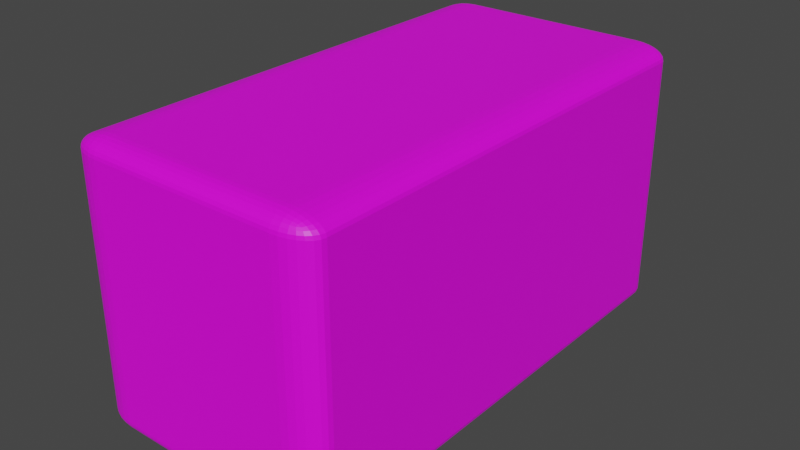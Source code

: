# Source: NumpadButton0.blend  (saved by Blender 3.1.7; exported with 4.5.12 LTS)
import bpy
from mathutils import Matrix  # noqa: F401  (used for matrix-valued properties, if any)

bpy.ops.wm.read_factory_settings(use_empty=True)
scene = bpy.context.scene
scene.name = 'Scene'

# ---- collections
col_collection = bpy.data.collections.new('Collection'); scene.collection.children.link(col_collection)

# ---- images (referenced by path relative to the original .blend; pixels are not part of the script)
import os
ASSET_DIR = os.environ.get("B2B_ASSET_DIR", "")  # directory of the original .blend (textures are referenced by path, not embedded)
HERE = os.path.dirname(os.path.abspath(__file__))  # packed textures are extracted next to this script under _unpacked/

def load_image(name, relpath, width, height, colorspace="sRGB"):
    """Load a texture the original file referenced (path relative to the .blend, or extracted next to this script)."""
    p = next((c for c in (os.path.join(HERE, relpath), os.path.join(ASSET_DIR, relpath)) if relpath and os.path.exists(c)), "")
    if p:
        img = bpy.data.images.load(p, check_existing=True)
        img.name = name
    else:  # same state as the original file: an image datablock whose file is absent (Cycles renders it pink)
        img = bpy.data.images.new(name, width, height)
        img.source = "FILE"
        img.filepath = "//" + (relpath or name)
    img.colorspace_settings.name = colorspace
    return img
img_numpad0_png = load_image('numpad0.png', 'textures/numpad0.png', 1024, 1024, 'sRGB')

# ---- materials (node trees are filled in below, after node groups)
mat_material_011 = bpy.data.materials.new('Material.011')
mat_material_011.use_transparent_shadow = False

# ---- material node trees
mat_material_011.use_nodes = True; mat_material_011.node_tree.nodes.clear()
_N = mat_material_011.node_tree.nodes; _L = mat_material_011.node_tree.links
n0 = _N.new('ShaderNodeBsdfPrincipled'); n0.name = 'Principled BSDF'; n0.location = (10, 300)
n0.distribution = 'GGX'
n0.subsurface_method = 'RANDOM_WALK_SKIN'
n0.inputs[3].default_value = 1.45
n0.inputs[27].default_value = (0.0, 0.0, 0.0, 1.0)
n0.inputs[28].default_value = 1.0
n1 = _N.new('ShaderNodeOutputMaterial'); n1.name = 'Material Output'; n1.location = (300, 300)
n2 = _N.new('ShaderNodeTexImage'); n2.name = 'Image Texture'; n2.location = (-280, 275)
n2.image = img_numpad0_png
_L.new(n0.outputs[0], n1.inputs[0])
_L.new(n2.outputs[0], n0.inputs[0])
n1.is_active_output = True

# ---- world
world_world = bpy.data.worlds.new('World'); scene.world = world_world
world_world.use_nodes = True; world_world.node_tree.nodes.clear()
_N = world_world.node_tree.nodes; _L = world_world.node_tree.links
n0 = _N.new('ShaderNodeOutputWorld'); n0.name = 'World Output'; n0.location = (300, 300)
n1 = _N.new('ShaderNodeBackground'); n1.name = 'Background'; n1.location = (10, 300)
n1.inputs[0].default_value = (0.05088, 0.05088, 0.05088, 1.0)
_L.new(n1.outputs[0], n0.inputs[0])
n0.is_active_output = True
world_world.color = (0.05088, 0.05088, 0.05088)
world_world.use_sun_shadow = False
world_world.sun_shadow_jitter_overblur = 0.0

# ---- meshes
me_cube_009 = bpy.data.meshes.new('Cube.009')
me_cube_009.from_pydata([(-0.1893, -0.6162, -0.4816), (-0.1893, -0.6162, 0.4816), (-0.1893, 0.6162, -0.4816), (-0.1893, 0.6162, 0.4816), (0.1893, -0.6162, -0.4816), (0.1893, -0.6162, 0.4816), (0.1893, 0.6162, -0.4816), (0.1893, 0.6162, 0.4816)], [], [(0, 1, 3, 2), (2, 3, 7, 6), (6, 7, 5, 4), (4, 5, 1, 0), (2, 6, 4, 0), (7, 3, 1, 5)])
_uv = me_cube_009.uv_layers.new(name='UVMap')
_uv.uv.foreach_set('vector', [0.7294, 0.01837, 0.9794, 0.01837, 0.9794, 0.2684, 0.7294, 0.2684, 0.753, 0.229, 1.003, 0.229, 1.003, 0.479, 0.753, 0.479, 0.9103, 0.03429, 0.9161, 0.9682, 0.0306, 0.9795, 0.02487, 0.04555, 0.7333, 0.4875, 0.9833, 0.4875, 0.9833, 0.7375, 0.7333, 0.7375, 0.01082, 0.3793, 0.2608, 0.3793, 0.2608, 0.6293, 0.01082, 0.6293, 0.7451, 0.7389, 0.9951, 0.7389, 0.9951, 0.9889, 0.7451, 0.9889])
me_cube_009.materials.append(mat_material_011)
me_cube_009.materials.append(None)
me_cube_009.use_remesh_fix_poles = True
me_cube_009.use_remesh_preserve_attributes = False
me_cube_009.update()

# ---- objects
ob_cube_000 = bpy.data.objects.new('Cube.000', me_cube_009)

# ---- transforms, parenting, visibility, modifiers, constraints
ob_cube_000.location = (0.362, 1.495, 2.014)
ob_cube_000.scale = (0.8908, 0.5301, 0.3745)
_m = ob_cube_000.modifiers.new('Bevel', 'BEVEL')
_m.width = 0.05
_m.width_pct = 0.05
_m.segments = 7

# ---- collection membership
col_collection.objects.link(ob_cube_000)

# ---- scene / render settings (as saved in the file)
scene.frame_start = 1; scene.frame_end = 250; scene.frame_set(1)
scene.render.engine = 'BLENDER_EEVEE_NEXT'
scene.cycles.sampling_pattern = 'TABULATED_SOBOL'
scene.cycles.use_light_tree = False
scene.view_settings.view_transform = 'Filmic'
bpy.context.view_layer.update()

# ---- added for rendering (the .blend has no active camera and no usable light): camera, sun
cam_auto = bpy.data.cameras.new('AutoCamera')
cam_auto.lens = 50.0
cam_auto.sensor_width = 36.0
cam_auto.clip_end = 1000.0
ob_auto_camera = bpy.data.objects.new('AutoCamera', cam_auto)
scene.collection.objects.link(ob_auto_camera)
ob_auto_camera.location = (1.11972, 0.58585, 2.6205)
ob_auto_camera.rotation_euler = (1.09748, -7.21219e-08, 0.694738)
scene.camera = ob_auto_camera
light_auto_sun = bpy.data.lights.new('AutoSun', 'SUN')
light_auto_sun.energy = 3.0
light_auto_sun.angle = 0.0523599
ob_auto_sun = bpy.data.objects.new('AutoSun', light_auto_sun)
scene.collection.objects.link(ob_auto_sun)
ob_auto_sun.rotation_euler = (0.872665, 0.174533, 0.523599)
bpy.context.view_layer.update()
